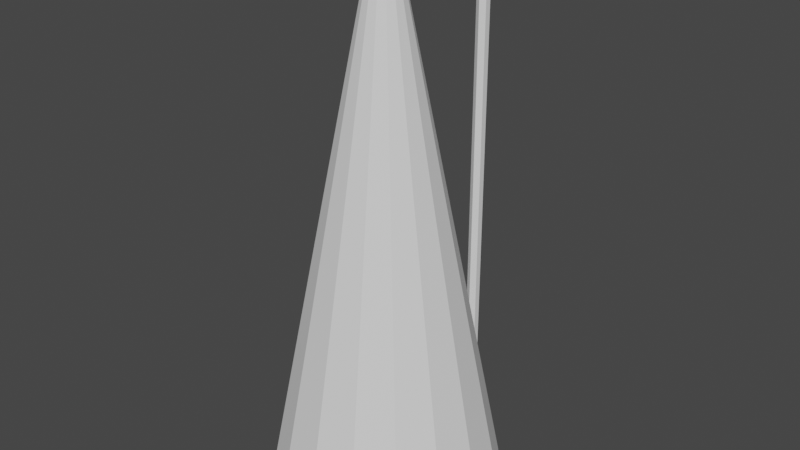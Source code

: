 # Source: Lantern.blend  (saved by Blender 3.6.11; exported with 4.5.12 LTS)
import bpy
from mathutils import Matrix  # noqa: F401  (used for matrix-valued properties, if any)

bpy.ops.wm.read_factory_settings(use_empty=True)
scene = bpy.context.scene
scene.name = 'Scene'

# ---- collections
col_collection = bpy.data.collections.new('Collection'); scene.collection.children.link(col_collection)

# ---- world
world_world = bpy.data.worlds.new('World'); scene.world = world_world
world_world.use_nodes = True; world_world.node_tree.nodes.clear()
_N = world_world.node_tree.nodes; _L = world_world.node_tree.links
n0 = _N.new('ShaderNodeOutputWorld'); n0.name = 'World Output'; n0.location = (300, 300)
n1 = _N.new('ShaderNodeBackground'); n1.name = 'Background'; n1.location = (10, 300)
n1.inputs[0].default_value = (0.05088, 0.05088, 0.05088, 1.0)
_L.new(n1.outputs[0], n0.inputs[0])
n0.is_active_output = True
world_world.color = (0.05088, 0.05088, 0.05088)
world_world.use_sun_shadow = False
world_world.sun_shadow_jitter_overblur = 0.0

# ---- meshes
me_cylinder_002 = bpy.data.meshes.new('Cylinder.002')
me_cylinder_002.from_pydata([(0.0, 0.1127, 0.04738), (0.0, 0.05193, 3.976), (0.09763, 0.05637, 0.04738), (0.04497, 0.02596, 3.976), (0.09763, -0.05637, 0.04738), (0.04497, -0.02596, 3.976), (0.0, -0.1127, 0.04738), (0.0, -0.05193, 3.976), (-0.09763, -0.05637, 0.04738), (-0.04497, -0.02596, 3.976), (-0.09763, 0.05637, 0.04738), (-0.04497, 0.02596, 3.976), (0.0, 0.05193, 0.1796), (0.04497, 0.02596, 0.1796), (0.04497, -0.02596, 0.1796), (0.0, -0.05193, 0.1796), (-0.04497, -0.02596, 0.1796), (-0.04497, 0.02596, 0.1796), (0.04497, -0.1171, 4.113), (0.0, -0.1165, 4.139), (0.04497, -0.1185, 4.061), (0.0, -0.1191, 4.035), (-0.04497, -0.1185, 4.061), (-0.04497, -0.1171, 4.113), (0.04556, -0.927, 4.113), (0.001327, -0.938, 4.138), (0.04424, -0.9101, 4.064), (-0.001327, -0.9042, 4.04), (-0.04556, -0.9152, 4.065), (-0.04424, -0.9321, 4.114), (-8.4e-09, 0.1127, -0.08204), (0.09763, 0.05637, -0.08204), (0.09763, -0.05637, -0.08204), (-8.4e-09, -0.1127, -0.08204), (-0.09763, -0.05637, -0.08204), (-0.09763, 0.05637, -0.08204)], [], [(12, 1, 3, 13), (13, 3, 5, 14), (14, 5, 7, 15), (15, 7, 9, 16), (11, 9, 22, 23), (16, 9, 11, 17), (17, 11, 1, 12), (2, 4, 32, 31), (10, 17, 12, 0), (8, 16, 17, 10), (6, 15, 16, 8), (4, 14, 15, 6), (2, 13, 14, 4), (0, 12, 13, 2), (23, 22, 28, 29), (3, 1, 19, 18), (7, 5, 20, 21), (1, 11, 23, 19), (9, 7, 21, 22), (5, 3, 18, 20), (24, 25, 29, 28, 27, 26), (21, 20, 26, 27), (18, 19, 25, 24), (19, 23, 29, 25), (22, 21, 27, 28), (20, 18, 24, 26), (30, 31, 32, 33, 34, 35), (8, 10, 35, 34), (0, 2, 31, 30), (4, 6, 33, 32), (10, 0, 30, 35), (6, 8, 34, 33)])
_uv = me_cylinder_002.uv_layers.new(name='UVMap')
_uv.uv.foreach_set('vector', [0.02447, 0.6525, 0.1672, 0.6525, 0.1672, 0.7001, 0.02447, 0.7001, 0.02447, 0.7001, 0.1672, 0.7001, 0.1672, 0.7477, 0.02447, 0.7477, 0.02447, 0.7477, 0.1672, 0.7477, 0.1672, 0.7953, 0.02447, 0.7953, 0.02447, 0.7953, 0.1672, 0.7953, 0.1672, 0.8428, 0.02447, 0.8428, 0.1672, 0.8904, 0.1672, 0.8428, 0.1672, 0.8428, 0.1672, 0.8904, 0.02447, 0.8428, 0.1672, 0.8428, 0.1672, 0.8904, 0.02447, 0.8904, 0.02447, 0.8904, 0.1672, 0.8904, 0.1672, 0.938, 0.02447, 0.938, 0.02447, 0.7001, 0.02447, 0.7477, 0.02447, 0.7477, 0.02447, 0.7001, 0.02447, 0.8904, 0.02447, 0.8904, 0.02447, 0.938, 0.02447, 0.938, 0.02447, 0.8428, 0.02447, 0.8428, 0.02447, 0.8904, 0.02447, 0.8904, 0.02447, 0.7953, 0.02447, 0.7953, 0.02447, 0.8428, 0.02447, 0.8428, 0.02447, 0.7477, 0.02447, 0.7477, 0.02447, 0.7953, 0.02447, 0.7953, 0.02447, 0.7001, 0.02447, 0.7001, 0.02447, 0.7477, 0.02447, 0.7477, 0.02447, 0.6525, 0.02447, 0.6525, 0.02447, 0.7001, 0.02447, 0.7001, 0.1672, 0.8904, 0.1672, 0.8428, 0.1672, 0.8428, 0.1672, 0.8904, 0.1672, 0.7001, 0.1672, 0.6525, 0.1672, 0.6525, 0.1672, 0.7001, 0.1672, 0.7953, 0.1672, 0.7477, 0.1672, 0.7477, 0.1672, 0.7953, 0.1672, 0.938, 0.1672, 0.8904, 0.1672, 0.8904, 0.1672, 0.938, 0.1672, 0.8428, 0.1672, 0.7953, 0.1672, 0.7953, 0.1672, 0.8428, 0.1672, 0.7477, 0.1672, 0.7001, 0.1672, 0.7001, 0.1672, 0.7477, 0.2859, 0.6868, 0.2859, 0.7553, 0.2266, 0.7895, 0.1673, 0.7553, 0.1673, 0.6868, 0.2266, 0.6525, 0.1672, 0.7953, 0.1672, 0.7477, 0.1672, 0.7477, 0.1672, 0.7953, 0.1672, 0.7001, 0.1672, 0.6525, 0.1672, 0.6525, 0.1672, 0.7001, 0.1672, 0.938, 0.1672, 0.8904, 0.1672, 0.8904, 0.1672, 0.938, 0.1672, 0.8428, 0.1672, 0.7953, 0.1672, 0.7953, 0.1672, 0.8428, 0.1672, 0.7477, 0.1672, 0.7001, 0.1672, 0.7001, 0.1672, 0.7477, 0.2859, 0.8239, 0.2266, 0.7896, 0.1673, 0.8239, 0.1673, 0.8924, 0.2266, 0.9266, 0.2859, 0.8924, 0.02447, 0.8428, 0.02447, 0.8904, 0.02447, 0.8904, 0.02447, 0.8428, 0.02447, 0.6525, 0.02447, 0.7001, 0.02447, 0.7001, 0.02447, 0.6525, 0.02447, 0.7477, 0.02447, 0.7953, 0.02447, 0.7953, 0.02447, 0.7477, 0.02447, 0.8904, 0.02447, 0.938, 0.02447, 0.938, 0.02447, 0.8904, 0.02447, 0.7953, 0.02447, 0.8428, 0.02447, 0.8428, 0.02447, 0.7953])
me_cylinder_002.update()
me_cube_001 = bpy.data.meshes.new('Cube.001')
me_cube_001.from_pydata([(-0.04349, -1.301, 4.05), (-0.1044, -1.241, 4.05), (-0.1117, -1.228, 4.161), (-0.04637, -1.293, 4.161), (-0.1044, -0.9817, 4.05), (-0.04349, -0.9208, 4.05), (-0.04637, -0.9292, 4.161), (-0.1117, -0.9945, 4.161), (0.1066, -1.241, 4.05), (0.04573, -1.301, 4.05), (0.0486, -1.293, 4.161), (0.114, -1.228, 4.161), (0.04573, -0.9208, 4.05), (0.1066, -0.9817, 4.05), (0.114, -0.9945, 4.161), (0.0486, -0.9292, 4.161), (-0.1374, -1.254, 4.05), (-0.05716, -1.334, 4.05), (-0.05716, -0.8878, 4.05), (-0.1374, -0.968, 4.05), (0.1396, -0.968, 4.05), (0.0594, -0.8878, 4.05), (0.0594, -1.334, 4.05), (0.1396, -1.254, 4.05), (-0.032, -1.211, 4.08), (-0.01351, -1.229, 4.08), (-0.01351, -0.9932, 4.08), (-0.032, -1.012, 4.08), (0.03423, -1.012, 4.08), (0.01575, -0.9932, 4.08), (0.01575, -1.229, 4.08), (0.03423, -1.211, 4.08), (-0.1044, -1.241, 4.08), (-0.04349, -1.301, 4.08), (-0.04349, -0.9208, 4.08), (-0.1044, -0.9817, 4.08), (0.1066, -0.9817, 4.08), (0.04573, -0.9208, 4.08), (0.04573, -1.301, 4.08), (0.1066, -1.241, 4.08), (-0.01863, -1.205, 4.019), (-0.007975, -1.216, 4.019), (-0.007975, -1.007, 4.019), (-0.01863, -1.017, 4.019), (0.02086, -1.017, 4.019), (0.01021, -1.007, 4.019), (0.01021, -1.216, 4.019), (0.02086, -1.205, 4.019), (-0.032, -1.211, 4.029), (-0.01351, -1.229, 4.029), (-0.01351, -0.9932, 4.029), (-0.032, -1.012, 4.029), (0.03423, -1.012, 4.029), (0.01575, -0.9932, 4.029), (0.01575, -1.229, 4.029), (0.03423, -1.211, 4.029)], [], [(22, 10, 3, 17), (20, 14, 11, 23), (14, 15, 6, 7, 2, 3, 10, 11), (16, 2, 7, 19), (18, 6, 15, 21), (17, 3, 2, 16), (6, 18, 19, 7), (14, 20, 21, 15), (10, 22, 23, 11), (0, 1, 32, 33), (1, 0, 17, 16), (5, 4, 19, 18), (13, 12, 21, 20), (9, 8, 23, 22), (4, 1, 16, 19), (12, 5, 18, 21), (8, 13, 20, 23), (0, 9, 22, 17), (28, 31, 55, 52), (9, 0, 33, 38), (5, 12, 37, 34), (8, 9, 38, 39), (4, 5, 34, 35), (13, 8, 39, 36), (1, 4, 35, 32), (12, 13, 36, 37), (24, 25, 33, 32), (26, 27, 35, 34), (28, 29, 37, 36), (30, 31, 39, 38), (27, 24, 32, 35), (29, 26, 34, 37), (31, 28, 36, 39), (25, 30, 38, 33), (43, 42, 45, 44, 47, 46, 41, 40), (24, 27, 51, 48), (29, 28, 52, 53), (25, 24, 48, 49), (30, 25, 49, 54), (26, 29, 53, 50), (31, 30, 54, 55), (27, 26, 50, 51), (40, 41, 49, 48), (42, 43, 51, 50), (44, 45, 53, 52), (46, 47, 55, 54), (43, 40, 48, 51), (45, 42, 50, 53), (47, 44, 52, 55), (41, 46, 54, 49)])
_uv = me_cube_001.uv_layers.new(name='UVMap')
_uv.uv.foreach_set('vector', [0.1193, 0.91, 0.1373, 0.8552, 0.1727, 0.8534, 0.1885, 0.9081, 0.06103, 0.7063, 0.1067, 0.7443, 0.1137, 0.83, 0.06255, 0.867, 0.1067, 0.7443, 0.1293, 0.7184, 0.1647, 0.7166, 0.1883, 0.7418, 0.1953, 0.8274, 0.1727, 0.8534, 0.1373, 0.8552, 0.1137, 0.83, 0.241, 0.8655, 0.1953, 0.8274, 0.1883, 0.7418, 0.2394, 0.7048, 0.1827, 0.6618, 0.1647, 0.7166, 0.1293, 0.7184, 0.1135, 0.6637, 0.1885, 0.9081, 0.1727, 0.8534, 0.1953, 0.8274, 0.241, 0.8655, 0.1647, 0.7166, 0.1827, 0.6618, 0.2394, 0.7048, 0.1883, 0.7418, 0.1067, 0.7443, 0.06103, 0.7063, 0.1135, 0.6637, 0.1293, 0.7184, 0.1373, 0.8552, 0.1193, 0.91, 0.06255, 0.867, 0.1137, 0.83, 0.199, 0.9365, 0.2648, 0.8803, 0.2899, 0.8955, 0.2113, 0.9687, 0.2648, 0.8803, 0.199, 0.9365, 0.1885, 0.9081, 0.241, 0.8655, 0.1933, 0.6326, 0.2639, 0.6871, 0.2394, 0.7048, 0.1827, 0.6618, 0.03716, 0.6915, 0.103, 0.6353, 0.1135, 0.6637, 0.06103, 0.7063, 0.1087, 0.9391, 0.03808, 0.8847, 0.06255, 0.867, 0.1193, 0.91, 0.2639, 0.6871, 0.2648, 0.8803, 0.241, 0.8655, 0.2394, 0.7048, 0.103, 0.6353, 0.1933, 0.6326, 0.1827, 0.6618, 0.1135, 0.6637, 0.03808, 0.8847, 0.03716, 0.6915, 0.06103, 0.7063, 0.06255, 0.867, 0.199, 0.9365, 0.1087, 0.9391, 0.1193, 0.91, 0.1885, 0.9081, 0.4129, 0.8602, 0.4135, 0.7002, 0.4441, 0.7302, 0.4412, 0.8224, 0.1087, 0.9391, 0.199, 0.9365, 0.2113, 0.9687, 0.09669, 0.9721, 0.1933, 0.6326, 0.103, 0.6353, 0.09063, 0.6031, 0.2053, 0.5996, 0.03808, 0.8847, 0.1087, 0.9391, 0.09669, 0.9721, 0.01208, 0.9007, 0.2639, 0.6871, 0.1933, 0.6326, 0.2053, 0.5996, 0.2899, 0.6711, 0.03716, 0.6915, 0.03808, 0.8847, 0.01208, 0.9007, 0.01208, 0.6763, 0.2648, 0.8803, 0.2639, 0.6871, 0.2899, 0.6711, 0.2899, 0.8955, 0.103, 0.6353, 0.03716, 0.6915, 0.01208, 0.6763, 0.09063, 0.6031, 0.5062, 0.6931, 0.4766, 0.6776, 0.5082, 0.5969, 0.574, 0.6554, 0.4806, 0.8723, 0.5055, 0.8531, 0.574, 0.8926, 0.5061, 0.9567, 0.4129, 0.8602, 0.4425, 0.8758, 0.4109, 0.9564, 0.345, 0.898, 0.4385, 0.6811, 0.4135, 0.7002, 0.345, 0.6608, 0.4129, 0.5967, 0.5055, 0.8531, 0.5062, 0.6931, 0.574, 0.6554, 0.574, 0.8926, 0.4425, 0.8758, 0.4806, 0.8723, 0.5061, 0.9567, 0.4109, 0.9564, 0.4135, 0.7002, 0.4129, 0.8602, 0.345, 0.898, 0.345, 0.6608, 0.4766, 0.6776, 0.4385, 0.6811, 0.4129, 0.5967, 0.5082, 0.5969, 0.467, 0.8189, 0.4618, 0.8233, 0.4542, 0.8231, 0.4495, 0.8182, 0.452, 0.7345, 0.4572, 0.7301, 0.4649, 0.7303, 0.4696, 0.7352, 0.5062, 0.6931, 0.5055, 0.8531, 0.4749, 0.8231, 0.4779, 0.731, 0.4425, 0.8758, 0.4129, 0.8602, 0.4412, 0.8224, 0.4517, 0.8306, 0.4766, 0.6776, 0.5062, 0.6931, 0.4779, 0.731, 0.4674, 0.7228, 0.4385, 0.6811, 0.4766, 0.6776, 0.4674, 0.7228, 0.4543, 0.7227, 0.4806, 0.8723, 0.4425, 0.8758, 0.4517, 0.8306, 0.4647, 0.8307, 0.4135, 0.7002, 0.4385, 0.6811, 0.4543, 0.7227, 0.4441, 0.7302, 0.5055, 0.8531, 0.4806, 0.8723, 0.4647, 0.8307, 0.4749, 0.8231, 0.4696, 0.7352, 0.4649, 0.7303, 0.4674, 0.7228, 0.4779, 0.731, 0.4618, 0.8233, 0.467, 0.8189, 0.4749, 0.8231, 0.4647, 0.8307, 0.4495, 0.8182, 0.4542, 0.8231, 0.4517, 0.8306, 0.4412, 0.8224, 0.4572, 0.7301, 0.452, 0.7345, 0.4441, 0.7302, 0.4543, 0.7227, 0.467, 0.8189, 0.4696, 0.7352, 0.4779, 0.731, 0.4749, 0.8231, 0.4542, 0.8231, 0.4618, 0.8233, 0.4647, 0.8307, 0.4517, 0.8306, 0.452, 0.7345, 0.4495, 0.8182, 0.4412, 0.8224, 0.4441, 0.7302, 0.4649, 0.7303, 0.4572, 0.7301, 0.4543, 0.7227, 0.4674, 0.7228])
me_cube_001.update()
me_cone = bpy.data.meshes.new('Cone')
me_cone.from_pydata([(1.09e-08, -0.2099, -0.02156), (0.352, -0.2799, -0.02156), (0.6504, -0.4793, -0.02156), (0.8498, -0.7777, -0.02156), (0.9199, -1.13, -0.02156), (0.8498, -1.482, -0.02156), (0.6504, -1.78, -0.02156), (0.352, -1.98, -0.02156), (1.09e-08, -2.05, -0.02156), (-0.352, -1.98, -0.02156), (-0.6504, -1.78, -0.02156), (-0.8498, -1.482, -0.02156), (-0.9199, -1.13, -0.02156), (-0.8498, -0.7777, -0.02156), (-0.6504, -0.4793, -0.02156), (-0.352, -0.2799, -0.02156), (-0.04227, -1.028, 4.086), (-0.0781, -1.052, 4.086), (-0.102, -1.087, 4.086), (-0.1105, -1.13, 4.086), (-0.102, -1.172, 4.086), (-0.0781, -1.208, 4.086), (-0.04227, -1.232, 4.086), (1.084e-10, -1.24, 4.086), (0.04227, -1.232, 4.086), (0.0781, -1.208, 4.086), (0.102, -1.172, 4.086), (0.1105, -1.13, 4.086), (0.102, -1.087, 4.086), (0.0781, -1.052, 4.086), (0.04227, -1.028, 4.086), (1.084e-10, -1.019, 4.086)], [], [(1, 30, 29, 2), (2, 29, 28, 3), (3, 28, 27, 4), (4, 27, 26, 5), (5, 26, 25, 6), (6, 25, 24, 7), (7, 24, 23, 8), (8, 23, 22, 9), (9, 22, 21, 10), (10, 21, 20, 11), (11, 20, 19, 12), (12, 19, 18, 13), (13, 18, 17, 14), (14, 17, 16, 15), (0, 1, 2, 3, 4, 5, 6, 7, 8, 9, 10, 11, 12, 13, 14, 15), (0, 31, 30, 1), (16, 17, 18, 19, 20, 21, 22, 23, 24, 25, 26, 27, 28, 29, 30, 31), (15, 16, 31, 0)])
_uv = me_cone.uv_layers.new(name='UVMap')
_uv.uv.foreach_set('vector', [0.3418, 0.4717, 0.2911, 0.3493, 0.326, 0.326, 0.4197, 0.4197, 0.4197, 0.4197, 0.326, 0.326, 0.3493, 0.2911, 0.4717, 0.3418, 0.4717, 0.3418, 0.3493, 0.2911, 0.3575, 0.25, 0.49, 0.25, 0.49, 0.25, 0.3575, 0.25, 0.3493, 0.2089, 0.4717, 0.1582, 0.4717, 0.1582, 0.3493, 0.2089, 0.326, 0.174, 0.4197, 0.08029, 0.4197, 0.08029, 0.326, 0.174, 0.2911, 0.1507, 0.3418, 0.02827, 0.3418, 0.02827, 0.2911, 0.1507, 0.25, 0.1425, 0.25, 0.01, 0.25, 0.01, 0.25, 0.1425, 0.2089, 0.1507, 0.1582, 0.02827, 0.1582, 0.02827, 0.2089, 0.1507, 0.174, 0.174, 0.08029, 0.08029, 0.08029, 0.08029, 0.174, 0.174, 0.1507, 0.2089, 0.02827, 0.1582, 0.02827, 0.1582, 0.1507, 0.2089, 0.1425, 0.25, 0.01, 0.25, 0.01, 0.25, 0.1425, 0.25, 0.1507, 0.2911, 0.02827, 0.3418, 0.02827, 0.3418, 0.1507, 0.2911, 0.174, 0.326, 0.08029, 0.4197, 0.08029, 0.4197, 0.174, 0.326, 0.2089, 0.3493, 0.1582, 0.4717, 0.75, 0.49, 0.8418, 0.4717, 0.9197, 0.4197, 0.9717, 0.3418, 0.99, 0.25, 0.9717, 0.1582, 0.9197, 0.08029, 0.8418, 0.02827, 0.75, 0.01, 0.6582, 0.02827, 0.5803, 0.08029, 0.5283, 0.1582, 0.51, 0.25, 0.5283, 0.3418, 0.5803, 0.4197, 0.6582, 0.4717, 0.25, 0.49, 0.25, 0.3575, 0.2911, 0.3493, 0.3418, 0.4717, 0.2089, 0.3493, 0.174, 0.326, 0.1507, 0.2911, 0.1425, 0.25, 0.1507, 0.2089, 0.174, 0.174, 0.2089, 0.1507, 0.25, 0.1425, 0.2911, 0.1507, 0.326, 0.174, 0.3493, 0.2089, 0.3575, 0.25, 0.3493, 0.2911, 0.326, 0.326, 0.2911, 0.3493, 0.25, 0.3575, 0.1582, 0.4717, 0.2089, 0.3493, 0.25, 0.3575, 0.25, 0.49])
me_cone.update()

# ---- objects
ob_lantern = bpy.data.objects.new('Lantern', me_cylinder_002)
ob_cube = bpy.data.objects.new('Cube', me_cube_001)
ob_lightcone = bpy.data.objects.new('LightCone', me_cone)

# ---- transforms, parenting, visibility, modifiers, constraints
ob_lantern.location = (0.0, 0.0, 0.0)
ob_cube.parent = ob_lantern
ob_cube.location = (0.0, 0.0, 0.0)
ob_lightcone.parent = ob_lantern
ob_lightcone.location = (0.0, 0.0, 0.0)

# ---- collection membership
col_collection.objects.link(ob_lantern)
col_collection.objects.link(ob_cube)
col_collection.objects.link(ob_lightcone)

# ---- scene / render settings (as saved in the file)
scene.frame_start = 1; scene.frame_end = 250; scene.frame_set(1)
scene.render.engine = 'BLENDER_EEVEE_NEXT'
scene.cycles.sampling_pattern = 'TABULATED_SOBOL'
scene.cycles.use_light_tree = False
scene.view_settings.view_transform = 'Filmic'
bpy.context.view_layer.update()

# ---- added for rendering (the .blend has no active camera and no usable light): camera, sun
cam_auto = bpy.data.cameras.new('AutoCamera')
cam_auto.lens = 50.0
cam_auto.sensor_width = 36.0
cam_auto.clip_end = 1000.0
ob_auto_camera = bpy.data.objects.new('AutoCamera', cam_auto)
scene.collection.objects.link(ob_auto_camera)
ob_auto_camera.location = (4.72337, -6.63647, 5.8181)
ob_auto_camera.rotation_euler = (1.09748, -7.21219e-08, 0.694738)
scene.camera = ob_auto_camera
light_auto_sun = bpy.data.lights.new('AutoSun', 'SUN')
light_auto_sun.energy = 3.0
light_auto_sun.angle = 0.0523599
ob_auto_sun = bpy.data.objects.new('AutoSun', light_auto_sun)
scene.collection.objects.link(ob_auto_sun)
ob_auto_sun.rotation_euler = (0.872665, 0.174533, 0.523599)
bpy.context.view_layer.update()
